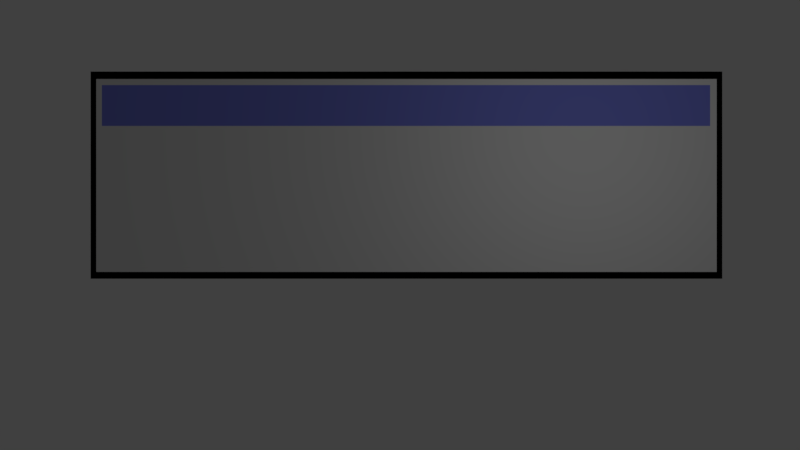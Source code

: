 # Source: dialog.blend  (saved by Blender 2.78.0; exported with 4.5.12 LTS)
import bpy
from mathutils import Matrix  # noqa: F401  (used for matrix-valued properties, if any)

bpy.ops.wm.read_factory_settings(use_empty=True)
scene = bpy.context.scene
scene.name = 'Scene'

# ---- collections
col_collection_1 = bpy.data.collections.new('Collection 1'); scene.collection.children.link(col_collection_1)

# ---- materials (node trees are filled in below, after node groups)
mat_dialog_title = bpy.data.materials.new('dialog_title')
mat_dialog_title.alpha_threshold = 0.0
mat_dialog_title.use_transparent_shadow = False
mat_dialog_title.diffuse_color = (0.2117, 0.2387, 0.8, 1.0)
mat_dialog_title.roughness = 0.5
mat_dialog_body = bpy.data.materials.new('dialog_body')
mat_dialog_body.alpha_threshold = 0.0
mat_dialog_body.use_transparent_shadow = False
mat_dialog_body.roughness = 0.5
mat_edge = bpy.data.materials.new('edge')
mat_edge.alpha_threshold = 0.0
mat_edge.use_transparent_shadow = False
mat_edge.diffuse_color = (0.0, 0.0, 0.0, 1.0)
mat_edge.roughness = 0.5

# ---- material node trees

# ---- world
world_world = bpy.data.worlds.new('World'); scene.world = world_world
world_world.color = (0.05088, 0.05088, 0.05088)
world_world.use_sun_shadow = False
world_world.sun_shadow_jitter_overblur = 0.0
world_world.cycles.sampling_method = 'MANUAL'

# ---- cameras
cam_camera = bpy.data.cameras.new('Camera')
cam_camera.clip_end = 100.0
cam_camera.lens = 35.0
cam_camera.sensor_width = 32.0
cam_camera.sensor_height = 18.0
cam_camera.ortho_scale = 7.314
cam_camera.dof.focus_distance = 0.0
cam_camera.dof.aperture_fstop = 128.0

# ---- lights
light_lamp = bpy.data.lights.new('Lamp', 'POINT')
light_lamp.transmission_factor = 0.0
light_lamp.cutoff_distance = 30.0
light_lamp.energy = 100.0
light_lamp.shadow_buffer_clip_start = 1.001
light_lamp.shadow_soft_size = 0.1
light_lamp.shadow_maximum_resolution = 0.006
light_lamp.use_absolute_resolution = True

# ---- meshes
me_plane = bpy.data.meshes.new('Plane')
me_plane.from_pydata([(-1.0, -1.0, 0.0), (1.0, -1.0, 0.0), (-1.0, 1.0, 0.0), (1.0, 1.0, 0.0), (-1.0, 0.5135, 0.0), (1.0, 0.5135, 0.0), (-0.9818, -1.0, 0.0), (-0.9818, 1.0, 0.0), (-0.9818, 0.5135, 0.0), (0.9788, -1.0, 0.0), (0.9788, 1.0, 0.0), (0.9788, 0.5135, 0.0), (1.0, 0.937, 0.0), (-1.0, 0.937, 0.0), (-0.9818, 0.937, 0.0), (0.9788, 0.937, 0.0), (-1.021, -1.072, -0.02745), (1.021, -1.072, -0.02745), (-1.021, 1.082, -0.02745), (1.021, 1.082, -0.02745)], [], [(15, 12, 3, 10), (9, 1, 5, 11), (0, 6, 8, 4), (13, 14, 7, 2), (6, 9, 11, 8), (14, 15, 10, 7), (8, 11, 15, 14), (4, 8, 14, 13), (11, 5, 12, 15), (16, 17, 19, 18)])
me_plane.polygons.foreach_set('material_index', [1, 1, 1, 1, 1, 1, 0, 1, 1, 2])
me_plane.materials.append(mat_dialog_title)
me_plane.materials.append(mat_dialog_body)
me_plane.materials.append(mat_edge)
me_plane.use_remesh_preserve_volume = False
me_plane.use_remesh_preserve_attributes = False
me_plane.use_mirror_vertex_groups = False
me_plane.update()

# ---- objects
ob_dialog = bpy.data.objects.new('dialog', me_plane)
ob_lamp = bpy.data.objects.new('Lamp', light_lamp)
ob_camera = bpy.data.objects.new('Camera', cam_camera)

# ---- transforms, parenting, visibility, modifiers, constraints
ob_dialog.location = (0.0, -0.02164, 0.0)
ob_dialog.scale = (7.155, 2.225, 2.225)
ob_dialog.lineart.crease_threshold = 0.0
ob_lamp.location = (4.076, 1.005, 5.904)
ob_lamp.rotation_euler = (0.6503, 0.05522, 1.866)
ob_lamp.lock_rotations_4d = False
ob_lamp.empty_display_type = 'ARROWS'
ob_lamp.color = (0.0, 0.0, 0.0, 0.0)
ob_lamp.lineart.crease_threshold = 0.0
ob_camera.location = (-0.1488, -1.164, 20.18)
ob_camera.lock_rotations_4d = False
ob_camera.empty_display_type = 'ARROWS'
ob_camera.color = (0.0, 0.0, 0.0, 0.0)
ob_camera.display_type = 'WIRE'
ob_camera.lineart.crease_threshold = 0.0

# ---- collection membership
col_collection_1.objects.link(ob_dialog)
col_collection_1.objects.link(ob_lamp)
col_collection_1.objects.link(ob_camera)

# ---- scene / render settings (as saved in the file)
scene.camera = ob_camera
scene.frame_start = 1; scene.frame_end = 250; scene.frame_set(1)
scene.render.engine = 'BLENDER_EEVEE_NEXT'
scene.render.resolution_percentage = 50
scene.render.dither_intensity = 0.0
scene.cycles.use_denoising = False
scene.cycles.samples = 128
scene.cycles.sampling_pattern = 'TABULATED_SOBOL'
scene.cycles.light_sampling_threshold = 0.0
scene.cycles.use_adaptive_sampling = False
scene.cycles.use_light_tree = False
scene.cycles.blur_glossy = 0.0
scene.cycles.sample_clamp_indirect = 0.0
scene.view_settings.view_transform = 'Standard'
bpy.context.view_layer.update()
